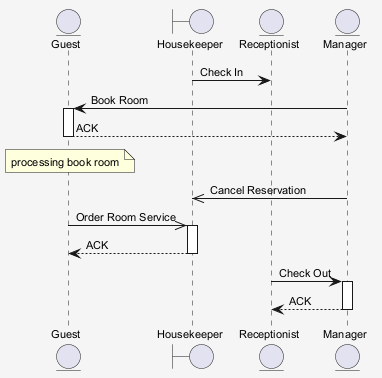

The diagram above was rendered by PlantUML. Its source (embedded in the PNG):
@startuml
skinparam shadowing false
skinparam backgroundColor #F5F5F5
skinparam defaultFontSize 11
entity "Guest" as G
boundary "Housekeeper" as H
entity "Receptionist" as R
entity "Manager" as M
H -> R : Check In
M -> G : Book Room
activate G
G --> M : ACK
deactivate G
note over G : processing book room
M ->> H : Cancel Reservation
G ->> H : Order Room Service
activate H
H --> G : ACK
deactivate H
R -> M : Check Out
activate M
M --> R : ACK
deactivate M
@enduml